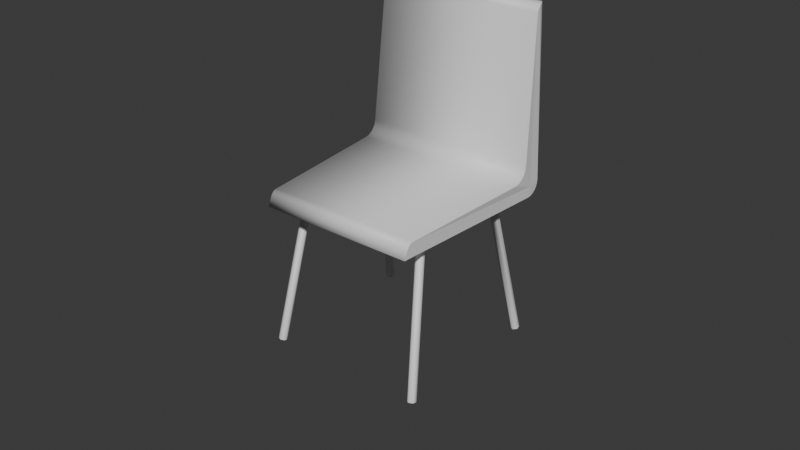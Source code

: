 # Source: chair.blend  (saved by Blender 4.2.66; exported with 4.5.12 LTS)
import bpy
from mathutils import Matrix  # noqa: F401  (used for matrix-valued properties, if any)

bpy.ops.wm.read_factory_settings(use_empty=True)
scene = bpy.context.scene
scene.name = 'Scene'

# ---- collections
col_collection = bpy.data.collections.new('Collection'); scene.collection.children.link(col_collection)

# ---- materials (node trees are filled in below, after node groups)
mat_material = bpy.data.materials.new('Material')
mat_material.alpha_threshold = 0.0
mat_material.use_transparent_shadow = False
mat_material.roughness = 0.5
mat_material.line_color = (0.0, 0.0, 0.0, 1.0)
mat_material_001 = bpy.data.materials.new('Material.001')

# ---- material node trees
mat_material.use_nodes = True; mat_material.node_tree.nodes.clear()
_N = mat_material.node_tree.nodes; _L = mat_material.node_tree.links
n0 = _N.new('ShaderNodeOutputMaterial'); n0.name = 'Material Output'; n0.location = (300, 300)
n1 = _N.new('ShaderNodeBsdfPrincipled'); n1.name = 'Principled BSDF'; n1.location = (10, 300)
n1.inputs[3].default_value = 1.45
_L.new(n1.outputs[0], n0.inputs[0])
n0.is_active_output = True
mat_material_001.use_nodes = True; mat_material_001.node_tree.nodes.clear()
_N = mat_material_001.node_tree.nodes; _L = mat_material_001.node_tree.links
n0 = _N.new('ShaderNodeBsdfPrincipled'); n0.name = 'Principled BSDF'; n0.location = (10, 300)
n1 = _N.new('ShaderNodeOutputMaterial'); n1.name = 'Material Output'; n1.location = (300, 300)
_L.new(n0.outputs[0], n1.inputs[0])
n1.is_active_output = True

# ---- world
world_world = bpy.data.worlds.new('World'); scene.world = world_world
world_world.use_nodes = True; world_world.node_tree.nodes.clear()
_N = world_world.node_tree.nodes; _L = world_world.node_tree.links
n0 = _N.new('ShaderNodeOutputWorld'); n0.name = 'World Output'; n0.location = (300, 300)
n1 = _N.new('ShaderNodeBackground'); n1.name = 'Background'; n1.location = (10, 300)
n1.inputs[0].default_value = (0.05088, 0.05088, 0.05088, 1.0)
_L.new(n1.outputs[0], n0.inputs[0])
n0.is_active_output = True
world_world.color = (0.05088, 0.05088, 0.05088)
world_world.sun_shadow_jitter_overblur = 0.0

# ---- meshes
me_cube = bpy.data.meshes.new('Cube')
me_cube.from_pydata([(0.9319, 1.0, 1.0), (0.8865, -1.0, -1.0), (-0.9319, 1.0, 1.0), (-0.8865, -1.0, -1.0), (1.0, 0.85, -1.0), (1.0, 1.0, -0.85), (1.0, 0.8881, -0.9001), (1.0, 0.8888, -0.9949), (1.0, 0.925, -0.9799), (1.0, 0.9561, -0.9561), (1.0, 0.9799, -0.925), (1.0, 0.9949, -0.8888), (-1.0, 1.0, -0.85), (-1.0, 0.85, -1.0), (-1.0, 0.8881, -0.9001), (-1.0, 0.9949, -0.8888), (-1.0, 0.9799, -0.925), (-1.0, 0.9561, -0.9561), (-1.0, 0.925, -0.9799), (-1.0, 0.8888, -0.9949), (1.0, 0.7719, -0.6357), (1.0, 0.6094, -0.7906), (1.0, 0.8712, -0.8851), (1.0, 0.7635, -0.6746), (1.0, 0.7455, -0.7112), (1.0, 0.7191, -0.743), (1.0, 0.6861, -0.7679), (1.0, 0.6487, -0.7841), (-1.0, 0.6094, -0.7906), (-1.0, 0.7719, -0.6357), (-1.0, 0.8712, -0.8851), (-1.0, 0.6487, -0.7841), (-1.0, 0.6861, -0.7679), (-1.0, 0.7191, -0.743), (-1.0, 0.7455, -0.7112), (-1.0, 0.7635, -0.6746), (0.9501, 0.9521, 0.9775), (0.9516, 0.9052, 0.9101), (0.9502, 0.9354, 0.9662), (0.9506, 0.9206, 0.9494), (0.951, 0.91, 0.9297), (0.89, -0.8816, -0.8464), (0.8865, -0.949, -0.8911), (0.8887, -0.9012, -0.8503), (0.8875, -0.9209, -0.8602), (0.8868, -0.9377, -0.8745), (-0.9516, 0.9052, 0.9101), (-0.9501, 0.9521, 0.9775), (-0.951, 0.91, 0.9297), (-0.9506, 0.9206, 0.9494), (-0.9502, 0.9354, 0.9662), (-0.8865, -0.949, -0.8911), (-0.89, -0.8816, -0.8464), (-0.8868, -0.9377, -0.8745), (-0.8875, -0.9209, -0.8602), (-0.8887, -0.9012, -0.8503)], [], [(28, 52, 41, 21), (29, 20, 37, 46), (2, 12, 14, 30, 29, 46, 48, 49, 50, 47), (14, 13, 3, 51, 53, 54, 55, 52, 28, 30), (13, 4, 1, 3), (3, 1, 42, 51), (1, 4, 6, 22, 21, 41, 43, 44, 45, 42), (6, 5, 0, 36, 38, 39, 40, 37, 20, 22), (4, 7, 6), (7, 8, 6), (8, 9, 6), (9, 10, 6), (10, 11, 6), (11, 5, 6), (12, 15, 14), (15, 16, 14), (16, 17, 14), (17, 18, 14), (18, 19, 14), (19, 13, 14), (20, 23, 22), (23, 24, 22), (24, 25, 22), (25, 26, 22), (26, 27, 22), (27, 21, 22), (28, 31, 30), (31, 32, 30), (32, 33, 30), (33, 34, 30), (34, 35, 30), (35, 29, 30), (4, 13, 19, 7), (7, 19, 18, 8), (8, 18, 17, 9), (9, 17, 16, 10), (10, 16, 15, 11), (11, 15, 12, 5), (20, 29, 35, 23), (23, 35, 34, 24), (24, 34, 33, 25), (25, 33, 32, 26), (26, 32, 31, 27), (27, 31, 28, 21), (12, 2, 0, 5), (51, 42, 45, 53), (53, 45, 44, 54), (54, 44, 43, 55), (55, 43, 41, 52), (46, 37, 40, 48), (48, 40, 39, 49), (49, 39, 38, 50), (50, 38, 36, 47), (0, 2, 47, 36)])
me_cube.polygons.foreach_set('use_smooth', [1, 1, 0, 0, 1, 1, 0, 0, 0, 0, 0, 0, 0, 0, 0, 0, 0, 0, 0, 0, 0, 0, 0, 0, 0, 0, 0, 0, 0, 0, 0, 0, 1, 1, 1, 1, 1, 1, 1, 1, 1, 1, 1, 1, 1, 1, 1, 1, 1, 1, 1, 1, 1, 1])
_uv = me_cube.uv_layers.new(name='UVMap')
_uv.uv.foreach_set('vector', [0.125, 0.5215, 0.125, 0.743, 0.375, 0.743, 0.375, 0.5215, 0.3959, 0.25, 0.3959, 0.5, 0.6182, 0.5, 0.6182, 0.25, 0.625, 0.25, 0.3938, 0.25, 0.375, 0.25, 0.375, 0.25, 0.3959, 0.25, 0.6182, 0.25, 0.621, 0.25, 0.6244, 0.25, 0.6248, 0.25, 0.625, 0.25, 0.125, 0.5, 0.125, 0.5188, 0.125, 0.75, 0.125, 0.75, 0.125, 0.7498, 0.125, 0.7494, 0.125, 0.7458, 0.125, 0.743, 0.125, 0.5215, 0.125, 0.5, 0.125, 0.5188, 0.375, 0.5188, 0.375, 0.75, 0.125, 0.75, 0.125, 0.75, 0.375, 0.75, 0.375, 0.75, 0.125, 0.75, 0.375, 0.75, 0.375, 0.5188, 0.375, 0.5, 0.375, 0.5, 0.375, 0.5215, 0.375, 0.743, 0.375, 0.7458, 0.375, 0.7494, 0.375, 0.7498, 0.375, 0.75, 0.375, 0.5, 0.3938, 0.5, 0.625, 0.5, 0.625, 0.5, 0.6248, 0.5, 0.6244, 0.5, 0.621, 0.5, 0.6182, 0.5, 0.3959, 0.5, 0.375, 0.5, 0.375, 0.5188, 0.375, 0.5132, 0.375, 0.5, 0.375, 0.5132, 0.375, 0.5066, 0.375, 0.5, 0.375, 0.5066, 0.375, 0.5, 0.375, 0.5, 0.375, 0.5, 0.375, 0.5, 0.375, 0.5, 0.375, 0.5, 0.375, 0.5, 0.375, 0.5, 0.375, 0.5, 0.375, 0.5, 0.375, 0.5, 0.125, 0.5, 0.125, 0.4848, 0.125, 0.5, 0.125, 0.4848, 0.125, 0.4919, 0.125, 0.5, 0.125, 0.4919, 0.125, 0.5, 0.125, 0.5, 0.125, 0.5, 0.125, 0.5094, 0.125, 0.5, 0.125, 0.5094, 0.125, 0.5139, 0.125, 0.5, 0.125, 0.5139, 0.125, 0.5188, 0.125, 0.5, 0.375, 0.5, 0.375, 0.4854, 0.375, 0.5, 0.375, 0.4854, 0.375, 0.4924, 0.375, 0.5, 0.375, 0.4924, 0.375, 0.5055, 0.375, 0.5, 0.375, 0.5055, 0.375, 0.5104, 0.375, 0.5, 0.375, 0.5104, 0.375, 0.5158, 0.375, 0.5, 0.375, 0.5158, 0.375, 0.5215, 0.375, 0.5, 0.125, 0.5215, 0.125, 0.5152, 0.125, 0.5, 0.125, 0.5152, 0.125, 0.5078, 0.125, 0.5, 0.125, 0.5078, 0.125, 0.5055, 0.125, 0.5, 0.125, 0.5055, 0.125, 0.5016, 0.125, 0.5, 0.125, 0.5016, 0.125, 0.5, 0.125, 0.5, 0.125, 0.5, 0.125, 0.5, 0.125, 0.5, 0.375, 0.5188, 0.125, 0.5188, 0.125, 0.5139, 0.375, 0.5139, 0.375, 0.5139, 0.125, 0.5139, 0.125, 0.5094, 0.375, 0.5094, 0.375, 0.5094, 0.125, 0.5094, 0.125, 0.5, 0.375, 0.5, 0.375, 0.5, 0.375, 0.25, 0.3844, 0.25, 0.3844, 0.5, 0.3844, 0.5, 0.3844, 0.25, 0.3889, 0.25, 0.3889, 0.5, 0.3889, 0.5, 0.3889, 0.25, 0.3938, 0.25, 0.3938, 0.5, 0.3959, 0.5, 0.3959, 0.25, 0.3904, 0.25, 0.3904, 0.5, 0.3904, 0.5, 0.3904, 0.25, 0.3851, 0.25, 0.3851, 0.5, 0.3851, 0.5, 0.3851, 0.25, 0.375, 0.25, 0.375, 0.5, 0.375, 0.5, 0.125, 0.5, 0.125, 0.5104, 0.375, 0.5104, 0.375, 0.5104, 0.125, 0.5104, 0.125, 0.5158, 0.375, 0.5158, 0.375, 0.5158, 0.125, 0.5158, 0.125, 0.5215, 0.375, 0.5215, 0.3938, 0.25, 0.625, 0.25, 0.625, 0.5, 0.3938, 0.5, 0.125, 0.75, 0.375, 0.75, 0.375, 0.7498, 0.125, 0.7498, 0.125, 0.7498, 0.375, 0.7498, 0.375, 0.7494, 0.125, 0.7494, 0.125, 0.7494, 0.375, 0.7494, 0.375, 0.7458, 0.125, 0.7458, 0.125, 0.7458, 0.375, 0.7458, 0.375, 0.743, 0.125, 0.743, 0.6182, 0.25, 0.6182, 0.5, 0.621, 0.5, 0.621, 0.25, 0.621, 0.25, 0.621, 0.5, 0.6244, 0.5, 0.6244, 0.25, 0.6244, 0.25, 0.6244, 0.5, 0.6248, 0.5, 0.6248, 0.25, 0.6248, 0.25, 0.6248, 0.5, 0.625, 0.5, 0.625, 0.25, 0.625, 0.5, 0.625, 0.25, 0.625, 0.25, 0.625, 0.5])
me_cube.materials.append(mat_material)
me_cube.use_mirror_vertex_groups = False
me_cube.update()

# ---- curves / text
cu_cube_001 = bpy.data.curves.new('Cube.001', 'CURVE')
cu_cube_001.dimensions = '3D'
_sp = cu_cube_001.splines.new('POLY'); _sp.points.add(3)
_sp.points.foreach_set('co', [0.8941, 0.8941, -1.0, 0.0, 0.7365, 0.5768, 0.6069, 0.0, 0.7365, -0.5768, 0.6069, 0.0, 0.8941, -0.8941, -1.0, 0.0])
_sp.order_v = 0
_sp.resolution_v = 0
_sp.use_endpoint_u = True
_sp = cu_cube_001.splines.new('POLY'); _sp.points.add(2)
_sp.points.foreach_set('co', [-0.8941, 0.8941, -1.0, 0.0, -0.7365, 0.5768, 0.6069, 0.0, 0.7365, 0.5768, 0.6069, 0.0])
_sp.order_v = 0
_sp.resolution_v = 0
_sp.use_endpoint_u = True
_sp = cu_cube_001.splines.new('POLY'); _sp.points.add(2)
_sp.points.foreach_set('co', [-0.8941, -0.8941, -1.0, 0.0, -0.7365, -0.5768, 0.6069, 0.0, -0.7365, 0.5768, 0.6069, 0.0])
_sp.order_v = 0
_sp.resolution_v = 0
_sp.use_endpoint_u = True
cu_cube_001.materials.append(mat_material_001)
cu_cube_001.bevel_profile.use_clip = True
cu_cube_001.bevel_resolution = 1
cu_cube_001.bevel_depth = 0.05
cu_cube_001.fill_mode = 'FULL'
cu_cube_001.use_fill_caps = True

# ---- objects
ob_cube = bpy.data.objects.new('Cube', me_cube)
ob_cube_001 = bpy.data.objects.new('Cube.001', cu_cube_001)

# ---- transforms, parenting, visibility, modifiers, constraints
ob_cube.location = (0.0, 0.0, 2.622)
ob_cube.lock_rotations_4d = False
ob_cube.empty_display_type = 'ARROWS'
ob_cube.lineart.crease_threshold = 0.0
ob_cube_001.location = (0.0, 0.0, 1.0)

# ---- collection membership
col_collection.objects.link(ob_cube)
col_collection.objects.link(ob_cube_001)

# ---- scene / render settings (as saved in the file)
scene.frame_start = 1; scene.frame_end = 250; scene.frame_set(1)
scene.render.engine = 'BLENDER_EEVEE_NEXT'
bpy.context.view_layer.update()

# ---- added for rendering (the .blend has no active camera and no usable light): camera, sun
cam_auto = bpy.data.cameras.new('AutoCamera')
cam_auto.lens = 50.0
cam_auto.sensor_width = 36.0
cam_auto.clip_end = 1000.0
ob_auto_camera = bpy.data.objects.new('AutoCamera', cam_auto)
scene.collection.objects.link(ob_auto_camera)
ob_auto_camera.location = (6.54676, -7.85611, 6.54859)
ob_auto_camera.rotation_euler = (1.09748, -7.21219e-08, 0.694738)
scene.camera = ob_auto_camera
light_auto_sun = bpy.data.lights.new('AutoSun', 'SUN')
light_auto_sun.energy = 3.0
light_auto_sun.angle = 0.0523599
ob_auto_sun = bpy.data.objects.new('AutoSun', light_auto_sun)
scene.collection.objects.link(ob_auto_sun)
ob_auto_sun.rotation_euler = (0.872665, 0.174533, 0.523599)
bpy.context.view_layer.update()
